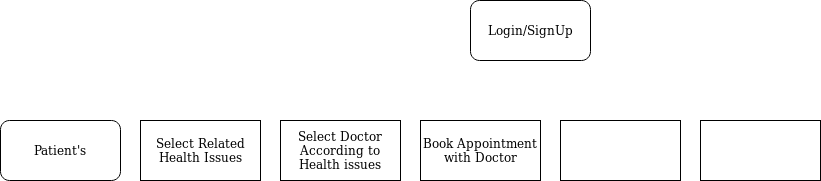

The diagram above was exported from draw.io. Its source (the exported page's mxGraphModel, read from the mxfile embedded in the PNG):
<mxGraphModel dx="2209" dy="776" grid="1" gridSize="10" guides="1" tooltips="1" connect="1" arrows="1" fold="1" page="1" pageScale="1" pageWidth="850" pageHeight="1100" math="0" shadow="0">
  <root>
    <mxCell id="0" />
    <mxCell id="1" parent="0" />
    <mxCell id="dYolTKeZxrG-g6eHaLkT-2" value="Login/SignUp" style="rounded=1;whiteSpace=wrap;html=1;" vertex="1" parent="1">
      <mxGeometry x="410" y="40" width="120" height="60" as="geometry" />
    </mxCell>
    <mxCell id="dYolTKeZxrG-g6eHaLkT-3" value="Select Related Health Issues" style="rounded=0;whiteSpace=wrap;html=1;" vertex="1" parent="1">
      <mxGeometry x="80" y="160" width="120" height="60" as="geometry" />
    </mxCell>
    <mxCell id="dYolTKeZxrG-g6eHaLkT-4" value="Patient's " style="rounded=1;whiteSpace=wrap;html=1;" vertex="1" parent="1">
      <mxGeometry x="-60" y="160" width="120" height="60" as="geometry" />
    </mxCell>
    <mxCell id="dYolTKeZxrG-g6eHaLkT-5" value="Select Doctor According to Health issues" style="rounded=0;whiteSpace=wrap;html=1;" vertex="1" parent="1">
      <mxGeometry x="220" y="160" width="120" height="60" as="geometry" />
    </mxCell>
    <mxCell id="dYolTKeZxrG-g6eHaLkT-6" value="Book Appointment with Doctor" style="rounded=0;whiteSpace=wrap;html=1;" vertex="1" parent="1">
      <mxGeometry x="360" y="160" width="120" height="60" as="geometry" />
    </mxCell>
    <mxCell id="dYolTKeZxrG-g6eHaLkT-7" value="" style="rounded=0;whiteSpace=wrap;html=1;" vertex="1" parent="1">
      <mxGeometry x="500" y="160" width="120" height="60" as="geometry" />
    </mxCell>
    <mxCell id="dYolTKeZxrG-g6eHaLkT-8" value="" style="rounded=0;whiteSpace=wrap;html=1;" vertex="1" parent="1">
      <mxGeometry x="640" y="160" width="120" height="60" as="geometry" />
    </mxCell>
  </root>
</mxGraphModel>